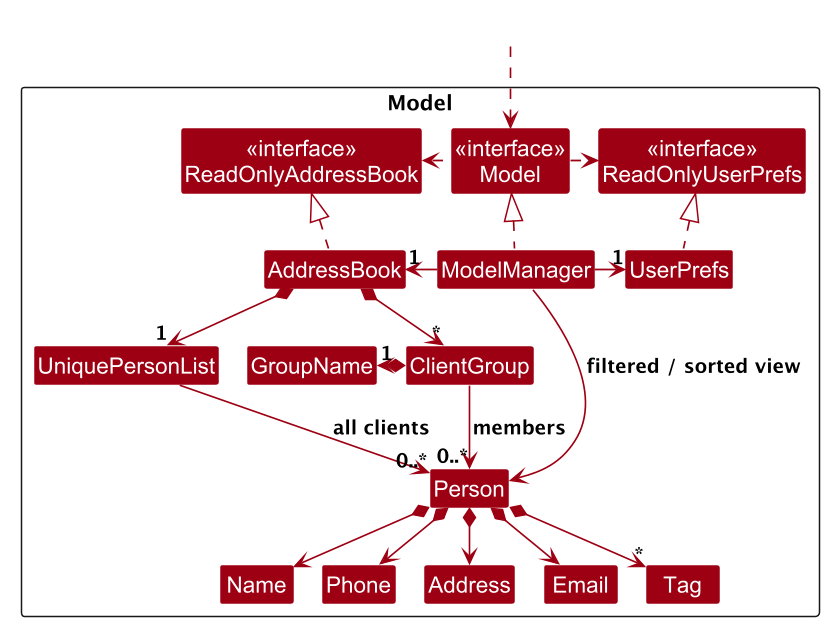

The diagram above was rendered by PlantUML. Its source (embedded in the PNG):
@startuml
!pragma layout smetana
!include style.puml
skinparam arrowThickness 1.1
skinparam arrowColor MODEL_COLOR
skinparam classBackgroundColor MODEL_COLOR
skinparam nodesep 45
skinparam ranksep 55
scale 1.5

Package Model as ModelPackage <<Rectangle>>{
Class "<<interface>>\nReadOnlyAddressBook" as ReadOnlyAddressBook
Class "<<interface>>\nReadOnlyUserPrefs" as ReadOnlyUserPrefs
Class "<<interface>>\nModel" as Model
Class AddressBook
Class ModelManager
Class UserPrefs

Class UniquePersonList
Class Person
Class Address
Class Email
Class Name
Class Phone
Class Tag
Class ClientGroup
Class GroupName

}

Class HiddenOutside #FFFFFF
HiddenOutside ..> Model

AddressBook .up.|> ReadOnlyAddressBook

ModelManager .up.|> Model
Model .right.> ReadOnlyUserPrefs
Model .left.> ReadOnlyAddressBook
ModelManager -left-> "1" AddressBook
ModelManager -right-> "1" UserPrefs
UserPrefs .up.|> ReadOnlyUserPrefs

AddressBook *--> "1" UniquePersonList
AddressBook *--> "*" ClientGroup
ClientGroup *-left-> "1" GroupName
ClientGroup --> "0..*" Person : members
UniquePersonList --> "0..*" Person : all clients
Person *--> Name
Person *--> Phone
Person *--> Email
Person *--> Address
Person *--> "*" Tag

Name -[hidden]right-> Phone
Phone -[hidden]right-> Address
Address -[hidden]right-> Email

ModelManager --> Person : filtered / sorted view
@enduml